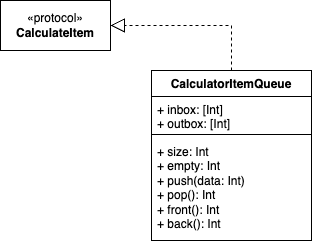

The diagram above was exported from draw.io. Its source (the exported page's mxGraphModel, read from the mxfile embedded in the PNG):
<mxGraphModel dx="825" dy="497" grid="1" gridSize="10" guides="1" tooltips="1" connect="1" arrows="1" fold="1" page="1" pageScale="1" pageWidth="827" pageHeight="1169" math="0" shadow="0">
  <root>
    <mxCell id="0" />
    <mxCell id="1" parent="0" />
    <mxCell id="KCJumvM71tBDvxVY0zcw-2" value="«protocol»&lt;br&gt;&lt;b&gt;CalculateItem&lt;/b&gt;" style="html=1;whiteSpace=wrap;" vertex="1" parent="1">
      <mxGeometry x="359" y="250" width="110" height="50" as="geometry" />
    </mxCell>
    <mxCell id="KCJumvM71tBDvxVY0zcw-4" value="CalculatorItemQueue" style="swimlane;fontStyle=1;align=center;verticalAlign=top;childLayout=stackLayout;horizontal=1;startSize=26;horizontalStack=0;resizeParent=1;resizeParentMax=0;resizeLast=0;collapsible=1;marginBottom=0;whiteSpace=wrap;html=1;" vertex="1" parent="1">
      <mxGeometry x="510" y="320" width="160" height="170" as="geometry" />
    </mxCell>
    <mxCell id="KCJumvM71tBDvxVY0zcw-5" value="+&amp;nbsp;inbox&lt;span style=&quot;background-color: initial;&quot;&gt;: [Int]&lt;br&gt;&lt;/span&gt;+ outbox: [Int]" style="text;strokeColor=none;fillColor=none;align=left;verticalAlign=top;spacingLeft=4;spacingRight=4;overflow=hidden;rotatable=0;points=[[0,0.5],[1,0.5]];portConstraint=eastwest;whiteSpace=wrap;html=1;" vertex="1" parent="KCJumvM71tBDvxVY0zcw-4">
      <mxGeometry y="26" width="160" height="34" as="geometry" />
    </mxCell>
    <mxCell id="KCJumvM71tBDvxVY0zcw-6" value="" style="line;strokeWidth=1;fillColor=none;align=left;verticalAlign=middle;spacingTop=-1;spacingLeft=3;spacingRight=3;rotatable=0;labelPosition=right;points=[];portConstraint=eastwest;strokeColor=inherit;" vertex="1" parent="KCJumvM71tBDvxVY0zcw-4">
      <mxGeometry y="60" width="160" height="8" as="geometry" />
    </mxCell>
    <mxCell id="KCJumvM71tBDvxVY0zcw-7" value="+ size: Int&lt;br&gt;+ empty: Int&lt;br&gt;+ push(data: Int)&lt;br&gt;+ pop(): Int&lt;br&gt;+ front(): Int&lt;br&gt;+ back(): Int" style="text;strokeColor=none;fillColor=none;align=left;verticalAlign=top;spacingLeft=4;spacingRight=4;overflow=hidden;rotatable=0;points=[[0,0.5],[1,0.5]];portConstraint=eastwest;whiteSpace=wrap;html=1;" vertex="1" parent="KCJumvM71tBDvxVY0zcw-4">
      <mxGeometry y="68" width="160" height="102" as="geometry" />
    </mxCell>
    <mxCell id="KCJumvM71tBDvxVY0zcw-9" value="" style="endArrow=block;dashed=1;endFill=0;endSize=12;html=1;rounded=0;entryX=1;entryY=0.5;entryDx=0;entryDy=0;exitX=0.5;exitY=0;exitDx=0;exitDy=0;" edge="1" parent="1" source="KCJumvM71tBDvxVY0zcw-4" target="KCJumvM71tBDvxVY0zcw-2">
      <mxGeometry width="160" relative="1" as="geometry">
        <mxPoint x="590" y="280" as="sourcePoint" />
        <mxPoint x="494" y="410" as="targetPoint" />
        <Array as="points">
          <mxPoint x="590" y="275" />
        </Array>
      </mxGeometry>
    </mxCell>
  </root>
</mxGraphModel>